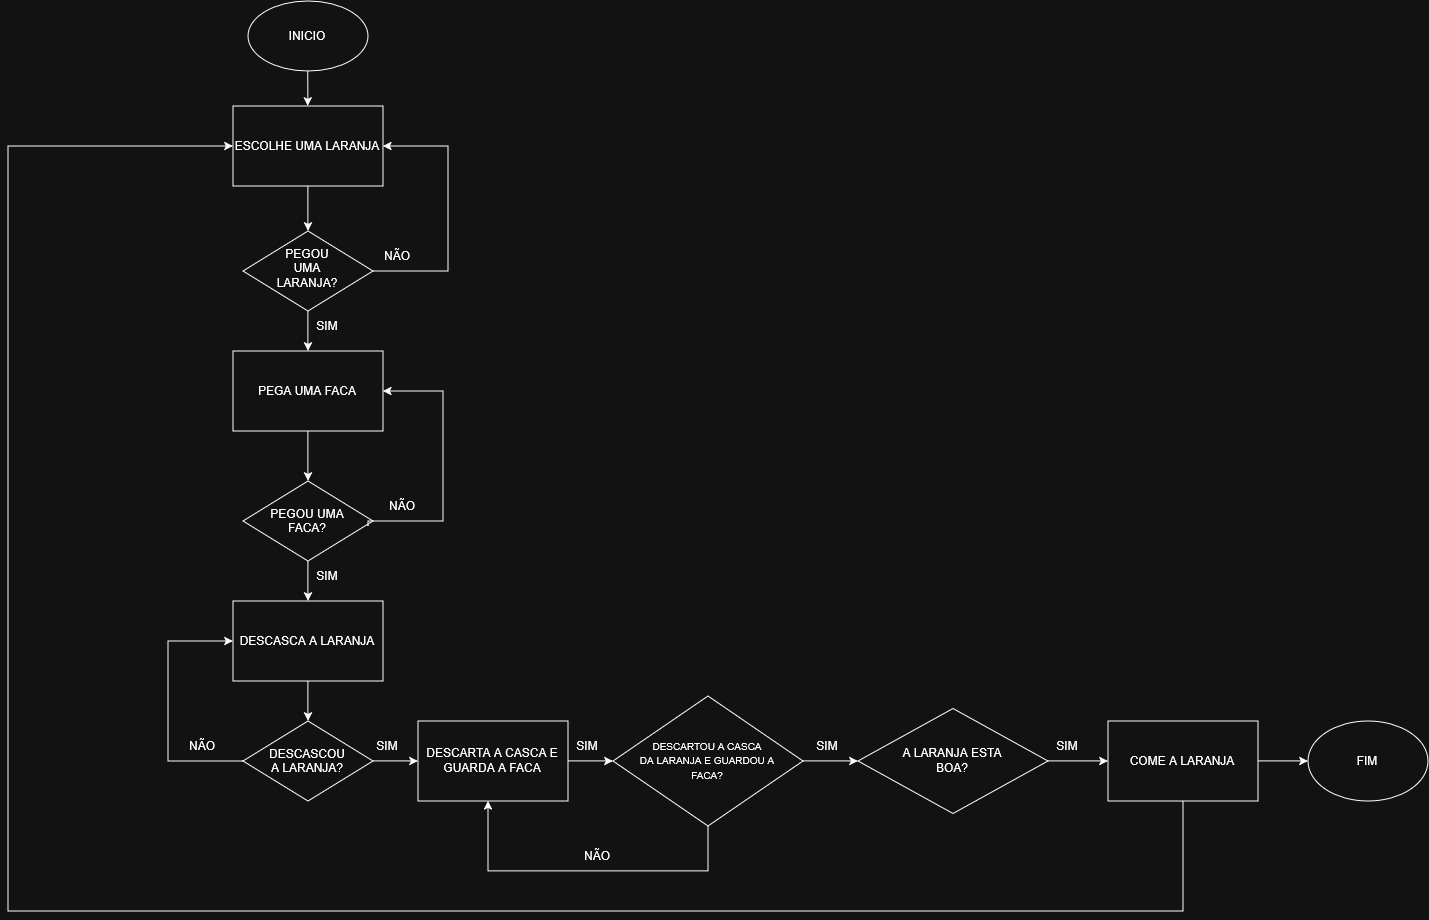

The diagram above was exported from draw.io. Its source (the exported page's mxGraphModel, read from the mxfile embedded in the PNG):
<mxGraphModel dx="2595" dy="984" grid="1" gridSize="10" guides="1" tooltips="1" connect="1" arrows="1" fold="1" page="1" pageScale="1" pageWidth="827" pageHeight="1169" math="0" shadow="0">
  <root>
    <mxCell id="0" />
    <mxCell id="1" parent="0" />
    <mxCell id="wuzWe-U2MUkhgZG4HhLy-1" parent="1" style="ellipse;whiteSpace=wrap;html=1;shapeInside=1;" value="INICIO" vertex="1">
      <mxGeometry height="70" width="120" x="50" y="50" as="geometry" />
    </mxCell>
    <mxCell id="wuzWe-U2MUkhgZG4HhLy-12" edge="1" parent="1" source="wuzWe-U2MUkhgZG4HhLy-2" style="edgeStyle=orthogonalEdgeStyle;rounded=0;orthogonalLoop=1;jettySize=auto;html=1;" target="wuzWe-U2MUkhgZG4HhLy-3" value="">
      <mxGeometry relative="1" as="geometry" />
    </mxCell>
    <mxCell id="wuzWe-U2MUkhgZG4HhLy-2" parent="1" style="rounded=0;whiteSpace=wrap;html=1;" value="ESCOLHE UMA LARANJA" vertex="1">
      <mxGeometry height="80" width="150" x="35" y="155" as="geometry" />
    </mxCell>
    <mxCell id="wuzWe-U2MUkhgZG4HhLy-13" edge="1" parent="1" source="wuzWe-U2MUkhgZG4HhLy-3" style="edgeStyle=orthogonalEdgeStyle;rounded=0;orthogonalLoop=1;jettySize=auto;html=1;" target="wuzWe-U2MUkhgZG4HhLy-5" value="">
      <mxGeometry relative="1" as="geometry" />
    </mxCell>
    <mxCell id="wuzWe-U2MUkhgZG4HhLy-3" parent="1" style="rhombus;whiteSpace=wrap;html=1;shapeInside=1;" value="PEGOU UMA LARANJA?" vertex="1">
      <mxGeometry height="80" width="130" x="45" y="280" as="geometry" />
    </mxCell>
    <mxCell id="wuzWe-U2MUkhgZG4HhLy-14" edge="1" parent="1" source="wuzWe-U2MUkhgZG4HhLy-5" style="edgeStyle=orthogonalEdgeStyle;rounded=0;orthogonalLoop=1;jettySize=auto;html=1;" target="wuzWe-U2MUkhgZG4HhLy-6" value="">
      <mxGeometry relative="1" as="geometry" />
    </mxCell>
    <mxCell id="wuzWe-U2MUkhgZG4HhLy-5" parent="1" style="rounded=0;whiteSpace=wrap;html=1;" value="PEGA UMA FACA" vertex="1">
      <mxGeometry height="80" width="150" x="35" y="400" as="geometry" />
    </mxCell>
    <mxCell id="wuzWe-U2MUkhgZG4HhLy-15" edge="1" parent="1" source="wuzWe-U2MUkhgZG4HhLy-6" style="edgeStyle=orthogonalEdgeStyle;rounded=0;orthogonalLoop=1;jettySize=auto;html=1;" target="wuzWe-U2MUkhgZG4HhLy-7" value="">
      <mxGeometry relative="1" as="geometry" />
    </mxCell>
    <mxCell id="wuzWe-U2MUkhgZG4HhLy-6" parent="1" style="rhombus;whiteSpace=wrap;html=1;shapeInside=1;" value="PEGOU UMA FACA?" vertex="1">
      <mxGeometry height="80" width="130" x="45" y="530" as="geometry" />
    </mxCell>
    <mxCell id="wuzWe-U2MUkhgZG4HhLy-16" edge="1" parent="1" source="wuzWe-U2MUkhgZG4HhLy-7" style="edgeStyle=orthogonalEdgeStyle;rounded=0;orthogonalLoop=1;jettySize=auto;html=1;" target="wuzWe-U2MUkhgZG4HhLy-8" value="">
      <mxGeometry relative="1" as="geometry" />
    </mxCell>
    <mxCell id="wuzWe-U2MUkhgZG4HhLy-7" parent="1" style="rounded=0;whiteSpace=wrap;html=1;" value="DESCASCA A LARANJA" vertex="1">
      <mxGeometry height="80" width="150" x="35" y="650" as="geometry" />
    </mxCell>
    <mxCell id="wuzWe-U2MUkhgZG4HhLy-18" edge="1" parent="1" source="wuzWe-U2MUkhgZG4HhLy-8" style="edgeStyle=orthogonalEdgeStyle;rounded=0;orthogonalLoop=1;jettySize=auto;html=1;" target="wuzWe-U2MUkhgZG4HhLy-9" value="">
      <mxGeometry relative="1" as="geometry" />
    </mxCell>
    <mxCell id="wuzWe-U2MUkhgZG4HhLy-42" edge="1" parent="1" source="wuzWe-U2MUkhgZG4HhLy-8" style="edgeStyle=orthogonalEdgeStyle;rounded=0;orthogonalLoop=1;jettySize=auto;html=1;" value="">
      <mxGeometry relative="1" as="geometry">
        <Array as="points">
          <mxPoint x="-30" y="810" />
          <mxPoint x="-30" y="690" />
        </Array>
        <mxPoint x="35.000000000000114" y="690" as="targetPoint" />
      </mxGeometry>
    </mxCell>
    <mxCell id="wuzWe-U2MUkhgZG4HhLy-8" parent="1" style="rhombus;whiteSpace=wrap;html=1;shapeInside=1;" value="DESCASCOU A LARANJA?" vertex="1">
      <mxGeometry height="80" width="130" x="45" y="770" as="geometry" />
    </mxCell>
    <mxCell id="wuzWe-U2MUkhgZG4HhLy-19" edge="1" parent="1" source="wuzWe-U2MUkhgZG4HhLy-9" style="edgeStyle=orthogonalEdgeStyle;rounded=0;orthogonalLoop=1;jettySize=auto;html=1;" target="wuzWe-U2MUkhgZG4HhLy-10" value="">
      <mxGeometry relative="1" as="geometry" />
    </mxCell>
    <mxCell id="wuzWe-U2MUkhgZG4HhLy-9" parent="1" style="rounded=0;whiteSpace=wrap;html=1;" value="DESCARTA A CASCA E GUARDA A FACA" vertex="1">
      <mxGeometry height="80" width="150" x="220" y="770" as="geometry" />
    </mxCell>
    <mxCell id="wuzWe-U2MUkhgZG4HhLy-20" edge="1" parent="1" source="wuzWe-U2MUkhgZG4HhLy-10" style="edgeStyle=orthogonalEdgeStyle;rounded=0;orthogonalLoop=1;jettySize=auto;html=1;" value="">
      <mxGeometry relative="1" as="geometry">
        <mxPoint x="660" y="810" as="targetPoint" />
      </mxGeometry>
    </mxCell>
    <mxCell id="wuzWe-U2MUkhgZG4HhLy-44" edge="1" parent="1" source="wuzWe-U2MUkhgZG4HhLy-10" style="edgeStyle=orthogonalEdgeStyle;rounded=0;orthogonalLoop=1;jettySize=auto;html=1;" value="">
      <mxGeometry relative="1" as="geometry">
        <Array as="points">
          <mxPoint x="510" y="920" />
          <mxPoint x="290" y="920" />
        </Array>
        <mxPoint x="290" y="849.9999999999999" as="targetPoint" />
      </mxGeometry>
    </mxCell>
    <mxCell id="wuzWe-U2MUkhgZG4HhLy-10" parent="1" style="rhombus;whiteSpace=wrap;html=1;shapeInside=1;" value="&lt;font style=&quot;font-size: 10px;&quot;&gt;DESCARTOU A CASCA DA LARANJA E GUARDOU A FACA?&lt;/font&gt;" vertex="1">
      <mxGeometry height="130" width="190" x="415" y="745" as="geometry" />
    </mxCell>
    <mxCell id="wuzWe-U2MUkhgZG4HhLy-21" parent="1" style="ellipse;whiteSpace=wrap;html=1;shapeInside=1;" value="FIM" vertex="1">
      <mxGeometry height="80" width="120" x="1110" y="770" as="geometry" />
    </mxCell>
    <mxCell id="wuzWe-U2MUkhgZG4HhLy-23" parent="1" style="text;html=1;whiteSpace=wrap;strokeColor=none;fillColor=none;align=center;verticalAlign=middle;rounded=0;" value="&lt;div&gt;SIM&lt;/div&gt;" vertex="1">
      <mxGeometry height="30" width="60" x="100" y="610" as="geometry" />
    </mxCell>
    <mxCell id="wuzWe-U2MUkhgZG4HhLy-25" parent="1" style="text;html=1;whiteSpace=wrap;strokeColor=none;fillColor=none;align=center;verticalAlign=middle;rounded=0;" value="&lt;div&gt;SIM&lt;/div&gt;" vertex="1">
      <mxGeometry height="30" width="60" x="600" y="780" as="geometry" />
    </mxCell>
    <mxCell id="wuzWe-U2MUkhgZG4HhLy-26" parent="1" style="text;html=1;whiteSpace=wrap;strokeColor=none;fillColor=none;align=center;verticalAlign=middle;rounded=0;" value="&lt;div&gt;SIM&lt;/div&gt;" vertex="1">
      <mxGeometry height="30" width="60" x="160" y="780" as="geometry" />
    </mxCell>
    <mxCell id="wuzWe-U2MUkhgZG4HhLy-27" parent="1" style="text;html=1;whiteSpace=wrap;strokeColor=none;fillColor=none;align=center;verticalAlign=middle;rounded=0;" value="&lt;div&gt;SIM&lt;/div&gt;" vertex="1">
      <mxGeometry height="30" width="60" x="100" y="360" as="geometry" />
    </mxCell>
    <mxCell id="wuzWe-U2MUkhgZG4HhLy-28" parent="1" style="text;html=1;whiteSpace=wrap;strokeColor=none;fillColor=none;align=center;verticalAlign=middle;rounded=0;" value="&lt;div&gt;NÃO&lt;/div&gt;" vertex="1">
      <mxGeometry height="30" width="60" x="370" y="890" as="geometry" />
    </mxCell>
    <mxCell id="wuzWe-U2MUkhgZG4HhLy-29" parent="1" style="text;html=1;whiteSpace=wrap;strokeColor=none;fillColor=none;align=center;verticalAlign=middle;rounded=0;" value="&lt;div&gt;NÃO&lt;/div&gt;" vertex="1">
      <mxGeometry height="30" width="60" x="-25" y="780" as="geometry" />
    </mxCell>
    <mxCell id="wuzWe-U2MUkhgZG4HhLy-30" parent="1" style="text;html=1;whiteSpace=wrap;strokeColor=none;fillColor=none;align=center;verticalAlign=middle;rounded=0;" value="&lt;div&gt;NÃO&lt;/div&gt;" vertex="1">
      <mxGeometry height="30" width="60" x="175" y="540" as="geometry" />
    </mxCell>
    <mxCell id="wuzWe-U2MUkhgZG4HhLy-39" edge="1" parent="1" source="wuzWe-U2MUkhgZG4HhLy-3" style="edgeStyle=orthogonalEdgeStyle;rounded=0;orthogonalLoop=1;jettySize=auto;html=1;entryX=0.6;entryY=0.9;entryDx=0;entryDy=0;entryPerimeter=0;" value="">
      <mxGeometry relative="1" as="geometry">
        <Array as="points">
          <mxPoint x="250" y="320" />
          <mxPoint x="250" y="195" />
        </Array>
        <mxPoint x="175" y="320" as="sourcePoint" />
        <mxPoint x="185" y="195" as="targetPoint" />
      </mxGeometry>
    </mxCell>
    <mxCell id="wuzWe-U2MUkhgZG4HhLy-33" parent="1" style="text;html=1;whiteSpace=wrap;strokeColor=none;fillColor=none;align=center;verticalAlign=middle;rounded=0;" value="&lt;div&gt;NÃO&lt;/div&gt;" vertex="1">
      <mxGeometry height="30" width="60" x="170" y="290" as="geometry" />
    </mxCell>
    <mxCell id="wuzWe-U2MUkhgZG4HhLy-40" edge="1" parent="1" style="edgeStyle=orthogonalEdgeStyle;rounded=0;orthogonalLoop=1;jettySize=auto;html=1;entryX=1;entryY=0.5;entryDx=0;entryDy=0;" target="wuzWe-U2MUkhgZG4HhLy-5" value="">
      <mxGeometry relative="1" as="geometry">
        <Array as="points">
          <mxPoint x="170" y="570" />
          <mxPoint x="245" y="570" />
          <mxPoint x="245" y="440" />
        </Array>
        <mxPoint x="170" y="575" as="sourcePoint" />
        <mxPoint x="180" y="450" as="targetPoint" />
      </mxGeometry>
    </mxCell>
    <mxCell id="wuzWe-U2MUkhgZG4HhLy-45" edge="1" parent="1" style="edgeStyle=orthogonalEdgeStyle;rounded=0;orthogonalLoop=1;jettySize=auto;html=1;entryX=0.5;entryY=0;entryDx=0;entryDy=0;" target="wuzWe-U2MUkhgZG4HhLy-2" value="">
      <mxGeometry relative="1" as="geometry">
        <mxPoint x="109.83" y="120" as="sourcePoint" />
        <mxPoint x="109.83" y="165" as="targetPoint" />
      </mxGeometry>
    </mxCell>
    <mxCell id="wuzWe-U2MUkhgZG4HhLy-48" edge="1" parent="1" source="wuzWe-U2MUkhgZG4HhLy-46" style="edgeStyle=orthogonalEdgeStyle;rounded=0;orthogonalLoop=1;jettySize=auto;html=1;" target="wuzWe-U2MUkhgZG4HhLy-21" value="">
      <mxGeometry relative="1" as="geometry" />
    </mxCell>
    <mxCell id="wuzWe-U2MUkhgZG4HhLy-56" edge="1" parent="1" source="wuzWe-U2MUkhgZG4HhLy-46" style="edgeStyle=orthogonalEdgeStyle;rounded=0;orthogonalLoop=1;jettySize=auto;html=1;" value="">
      <mxGeometry relative="1" as="geometry">
        <Array as="points">
          <mxPoint x="985" y="960" />
          <mxPoint x="-189.94" y="960" />
          <mxPoint x="-189.94" y="195.06" />
        </Array>
        <mxPoint x="35" y="195" as="targetPoint" />
      </mxGeometry>
    </mxCell>
    <mxCell id="wuzWe-U2MUkhgZG4HhLy-46" parent="1" style="rounded=0;whiteSpace=wrap;html=1;" value="COME A LARANJA" vertex="1">
      <mxGeometry height="80" width="150" x="910" y="770" as="geometry" />
    </mxCell>
    <mxCell id="wuzWe-U2MUkhgZG4HhLy-50" edge="1" parent="1" source="wuzWe-U2MUkhgZG4HhLy-49" style="edgeStyle=orthogonalEdgeStyle;rounded=0;orthogonalLoop=1;jettySize=auto;html=1;exitX=1;exitY=0.5;exitDx=0;exitDy=0;" target="wuzWe-U2MUkhgZG4HhLy-46" value="">
      <mxGeometry relative="1" as="geometry">
        <mxPoint x="870" y="810" as="sourcePoint" />
      </mxGeometry>
    </mxCell>
    <mxCell id="wuzWe-U2MUkhgZG4HhLy-49" parent="1" style="rhombus;whiteSpace=wrap;html=1;shapeInside=1;" value="A LARANJA ESTA BOA?" vertex="1">
      <mxGeometry height="105" width="190" x="660" y="757.5" as="geometry" />
    </mxCell>
    <mxCell id="wuzWe-U2MUkhgZG4HhLy-51" parent="1" style="text;html=1;whiteSpace=wrap;strokeColor=none;fillColor=none;align=center;verticalAlign=middle;rounded=0;" value="&lt;div&gt;SIM&lt;/div&gt;" vertex="1">
      <mxGeometry height="30" width="60" x="840" y="780" as="geometry" />
    </mxCell>
    <mxCell id="wuzWe-U2MUkhgZG4HhLy-52" parent="1" style="text;html=1;whiteSpace=wrap;strokeColor=none;fillColor=none;align=center;verticalAlign=middle;rounded=0;" value="&lt;div&gt;SIM&lt;/div&gt;" vertex="1">
      <mxGeometry height="30" width="60" x="360" y="780" as="geometry" />
    </mxCell>
  </root>
</mxGraphModel>